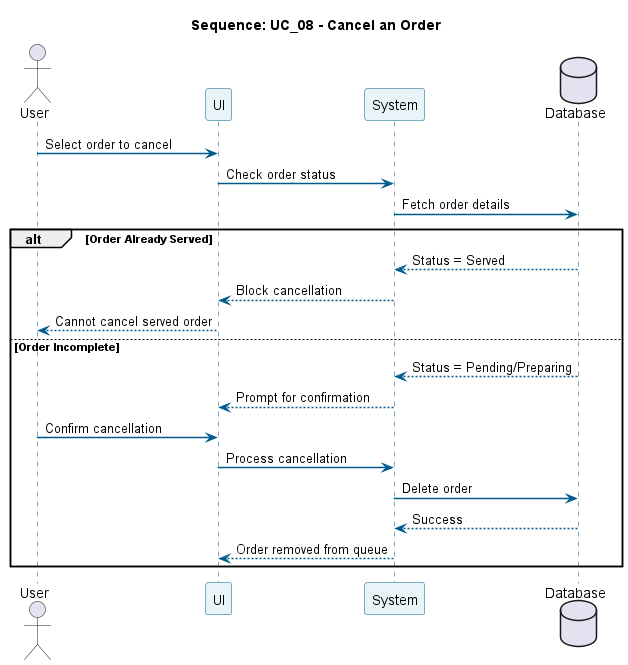

The diagram above was rendered by PlantUML. Its source (embedded in the PNG):
@startuml
title Sequence: UC_08 - Cancel an Order
skinparam sequence {
  ParticipantBackgroundColor #E8F4F8
  ParticipantBorderColor #005A8D
  LifeLineBorderColor #005A8D
  ArrowColor #005A8D
  ArrowThickness 1.5
}

actor User
participant "UI" as UI
participant "System" as Sys
database "Database" as DB

User -> UI: Select order to cancel
UI -> Sys: Check order status
Sys -> DB: Fetch order details

alt Order Already Served
    DB --> Sys: Status = Served
    Sys --> UI: Block cancellation
    UI --> User: Cannot cancel served order
else Order Incomplete
    DB --> Sys: Status = Pending/Preparing
    Sys --> UI: Prompt for confirmation
    User -> UI: Confirm cancellation
    UI -> Sys: Process cancellation
    Sys -> DB: Delete order
    DB --> Sys: Success
    Sys --> UI: Order removed from queue
end
@enduml